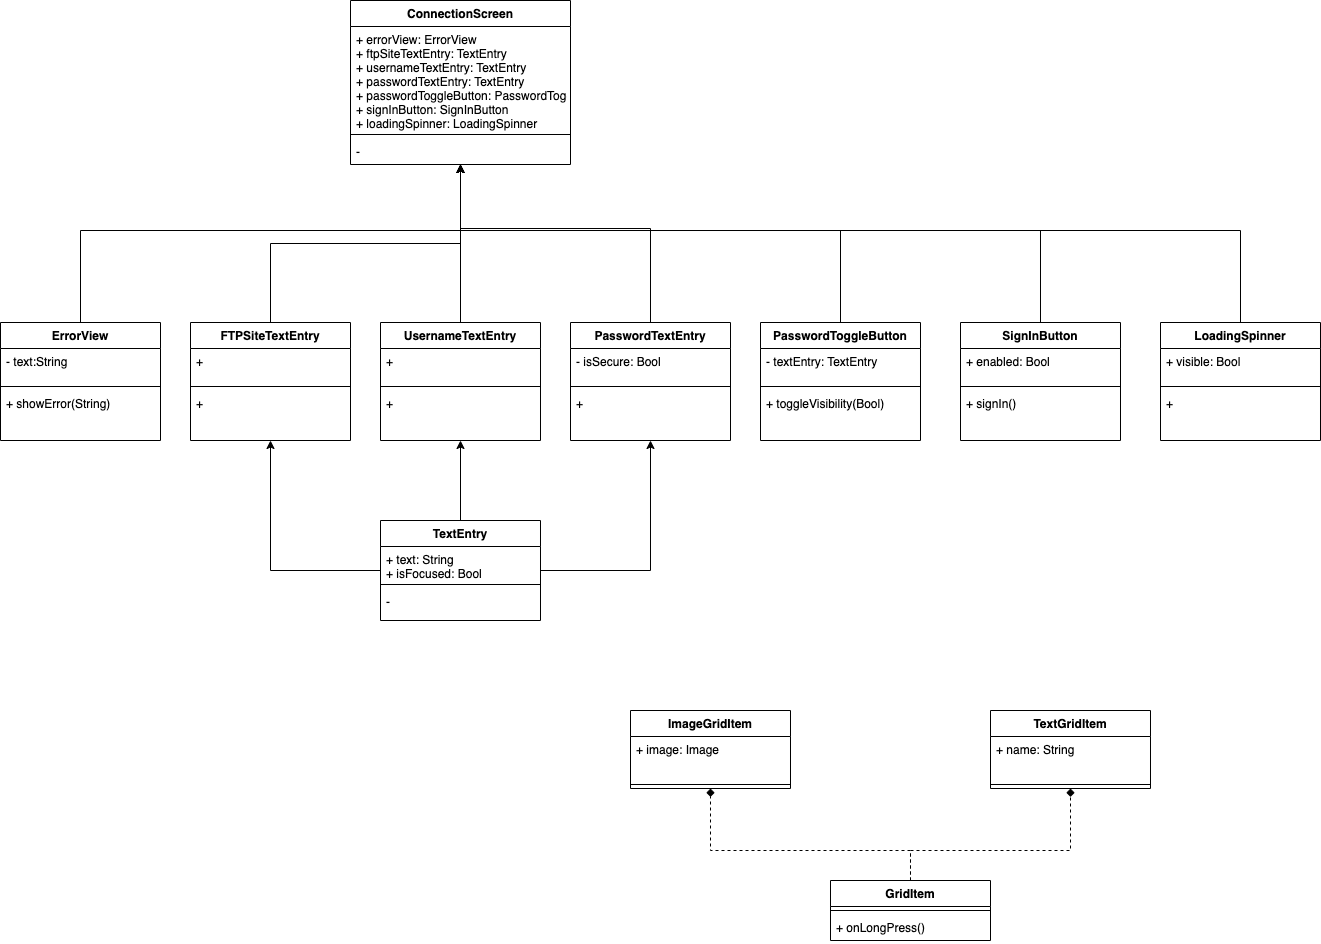

The diagram above was exported from draw.io. Its source (the exported page's mxGraphModel, read from the mxfile embedded in the PNG):
<mxGraphModel dx="1956" dy="746" grid="1" gridSize="10" guides="1" tooltips="1" connect="1" arrows="1" fold="1" page="1" pageScale="1" pageWidth="850" pageHeight="1100" math="0" shadow="0">
  <root>
    <mxCell id="0" />
    <mxCell id="1" parent="0" />
    <mxCell id="SFunHYRBEm0NeWUSRmos-63" style="edgeStyle=orthogonalEdgeStyle;rounded=0;orthogonalLoop=1;jettySize=auto;html=1;" edge="1" parent="1" source="SFunHYRBEm0NeWUSRmos-12" target="SFunHYRBEm0NeWUSRmos-59">
      <mxGeometry relative="1" as="geometry" />
    </mxCell>
    <mxCell id="SFunHYRBEm0NeWUSRmos-12" value="FTPSiteTextEntry" style="swimlane;fontStyle=1;align=center;verticalAlign=top;childLayout=stackLayout;horizontal=1;startSize=26;horizontalStack=0;resizeParent=1;resizeParentMax=0;resizeLast=0;collapsible=1;marginBottom=0;" vertex="1" parent="1">
      <mxGeometry x="30" y="362" width="160" height="118" as="geometry" />
    </mxCell>
    <mxCell id="SFunHYRBEm0NeWUSRmos-13" value="+ " style="text;strokeColor=none;fillColor=none;align=left;verticalAlign=top;spacingLeft=4;spacingRight=4;overflow=hidden;rotatable=0;points=[[0,0.5],[1,0.5]];portConstraint=eastwest;" vertex="1" parent="SFunHYRBEm0NeWUSRmos-12">
      <mxGeometry y="26" width="160" height="34" as="geometry" />
    </mxCell>
    <mxCell id="SFunHYRBEm0NeWUSRmos-14" value="" style="line;strokeWidth=1;fillColor=none;align=left;verticalAlign=middle;spacingTop=-1;spacingLeft=3;spacingRight=3;rotatable=0;labelPosition=right;points=[];portConstraint=eastwest;" vertex="1" parent="SFunHYRBEm0NeWUSRmos-12">
      <mxGeometry y="60" width="160" height="8" as="geometry" />
    </mxCell>
    <mxCell id="SFunHYRBEm0NeWUSRmos-15" value="+ " style="text;strokeColor=none;fillColor=none;align=left;verticalAlign=top;spacingLeft=4;spacingRight=4;overflow=hidden;rotatable=0;points=[[0,0.5],[1,0.5]];portConstraint=eastwest;" vertex="1" parent="SFunHYRBEm0NeWUSRmos-12">
      <mxGeometry y="68" width="160" height="50" as="geometry" />
    </mxCell>
    <mxCell id="SFunHYRBEm0NeWUSRmos-44" style="edgeStyle=orthogonalEdgeStyle;rounded=0;orthogonalLoop=1;jettySize=auto;html=1;dashed=1;endArrow=diamond;endFill=1;" edge="1" parent="1" source="SFunHYRBEm0NeWUSRmos-46" target="SFunHYRBEm0NeWUSRmos-51">
      <mxGeometry relative="1" as="geometry">
        <Array as="points">
          <mxPoint x="750" y="890" />
          <mxPoint x="550" y="890" />
        </Array>
      </mxGeometry>
    </mxCell>
    <mxCell id="SFunHYRBEm0NeWUSRmos-45" style="edgeStyle=orthogonalEdgeStyle;rounded=0;orthogonalLoop=1;jettySize=auto;html=1;dashed=1;endArrow=diamond;endFill=1;" edge="1" parent="1" source="SFunHYRBEm0NeWUSRmos-46" target="SFunHYRBEm0NeWUSRmos-56">
      <mxGeometry relative="1" as="geometry">
        <Array as="points">
          <mxPoint x="750" y="890" />
          <mxPoint x="910" y="890" />
        </Array>
      </mxGeometry>
    </mxCell>
    <mxCell id="SFunHYRBEm0NeWUSRmos-46" value="GridItem" style="swimlane;fontStyle=1;align=center;verticalAlign=top;childLayout=stackLayout;horizontal=1;startSize=26;horizontalStack=0;resizeParent=1;resizeParentMax=0;resizeLast=0;collapsible=1;marginBottom=0;" vertex="1" parent="1">
      <mxGeometry x="670" y="920" width="160" height="60" as="geometry" />
    </mxCell>
    <mxCell id="SFunHYRBEm0NeWUSRmos-47" value="" style="line;strokeWidth=1;fillColor=none;align=left;verticalAlign=middle;spacingTop=-1;spacingLeft=3;spacingRight=3;rotatable=0;labelPosition=right;points=[];portConstraint=eastwest;" vertex="1" parent="SFunHYRBEm0NeWUSRmos-46">
      <mxGeometry y="26" width="160" height="8" as="geometry" />
    </mxCell>
    <mxCell id="SFunHYRBEm0NeWUSRmos-48" value="+ onLongPress()" style="text;strokeColor=none;fillColor=none;align=left;verticalAlign=top;spacingLeft=4;spacingRight=4;overflow=hidden;rotatable=0;points=[[0,0.5],[1,0.5]];portConstraint=eastwest;" vertex="1" parent="SFunHYRBEm0NeWUSRmos-46">
      <mxGeometry y="34" width="160" height="26" as="geometry" />
    </mxCell>
    <mxCell id="SFunHYRBEm0NeWUSRmos-51" value="ImageGridItem" style="swimlane;fontStyle=1;align=center;verticalAlign=top;childLayout=stackLayout;horizontal=1;startSize=26;horizontalStack=0;resizeParent=1;resizeParentMax=0;resizeLast=0;collapsible=1;marginBottom=0;" vertex="1" parent="1">
      <mxGeometry x="470" y="750" width="160" height="78" as="geometry" />
    </mxCell>
    <mxCell id="SFunHYRBEm0NeWUSRmos-52" value="+ image: Image" style="text;strokeColor=none;fillColor=none;align=left;verticalAlign=top;spacingLeft=4;spacingRight=4;overflow=hidden;rotatable=0;points=[[0,0.5],[1,0.5]];portConstraint=eastwest;" vertex="1" parent="SFunHYRBEm0NeWUSRmos-51">
      <mxGeometry y="26" width="160" height="44" as="geometry" />
    </mxCell>
    <mxCell id="SFunHYRBEm0NeWUSRmos-53" value="" style="line;strokeWidth=1;fillColor=none;align=left;verticalAlign=middle;spacingTop=-1;spacingLeft=3;spacingRight=3;rotatable=0;labelPosition=right;points=[];portConstraint=eastwest;" vertex="1" parent="SFunHYRBEm0NeWUSRmos-51">
      <mxGeometry y="70" width="160" height="8" as="geometry" />
    </mxCell>
    <mxCell id="SFunHYRBEm0NeWUSRmos-56" value="TextGridItem" style="swimlane;fontStyle=1;align=center;verticalAlign=top;childLayout=stackLayout;horizontal=1;startSize=26;horizontalStack=0;resizeParent=1;resizeParentMax=0;resizeLast=0;collapsible=1;marginBottom=0;" vertex="1" parent="1">
      <mxGeometry x="830" y="750" width="160" height="78" as="geometry" />
    </mxCell>
    <mxCell id="SFunHYRBEm0NeWUSRmos-57" value="+ name: String&#10;" style="text;strokeColor=none;fillColor=none;align=left;verticalAlign=top;spacingLeft=4;spacingRight=4;overflow=hidden;rotatable=0;points=[[0,0.5],[1,0.5]];portConstraint=eastwest;" vertex="1" parent="SFunHYRBEm0NeWUSRmos-56">
      <mxGeometry y="26" width="160" height="44" as="geometry" />
    </mxCell>
    <mxCell id="SFunHYRBEm0NeWUSRmos-58" value="" style="line;strokeWidth=1;fillColor=none;align=left;verticalAlign=middle;spacingTop=-1;spacingLeft=3;spacingRight=3;rotatable=0;labelPosition=right;points=[];portConstraint=eastwest;" vertex="1" parent="SFunHYRBEm0NeWUSRmos-56">
      <mxGeometry y="70" width="160" height="8" as="geometry" />
    </mxCell>
    <mxCell id="SFunHYRBEm0NeWUSRmos-59" value="ConnectionScreen" style="swimlane;fontStyle=1;align=center;verticalAlign=top;childLayout=stackLayout;horizontal=1;startSize=26;horizontalStack=0;resizeParent=1;resizeParentMax=0;resizeLast=0;collapsible=1;marginBottom=0;" vertex="1" parent="1">
      <mxGeometry x="190" y="40" width="220" height="164" as="geometry" />
    </mxCell>
    <mxCell id="SFunHYRBEm0NeWUSRmos-60" value="+ errorView: ErrorView&#10;+ ftpSiteTextEntry: TextEntry&#10;+ usernameTextEntry: TextEntry&#10;+ passwordTextEntry: TextEntry&#10;+ passwordToggleButton: PasswordToggleButton&#10;+ signInButton: SignInButton&#10;+ loadingSpinner: LoadingSpinner" style="text;strokeColor=none;fillColor=none;align=left;verticalAlign=top;spacingLeft=4;spacingRight=4;overflow=hidden;rotatable=0;points=[[0,0.5],[1,0.5]];portConstraint=eastwest;" vertex="1" parent="SFunHYRBEm0NeWUSRmos-59">
      <mxGeometry y="26" width="220" height="104" as="geometry" />
    </mxCell>
    <mxCell id="SFunHYRBEm0NeWUSRmos-61" value="" style="line;strokeWidth=1;fillColor=none;align=left;verticalAlign=middle;spacingTop=-1;spacingLeft=3;spacingRight=3;rotatable=0;labelPosition=right;points=[];portConstraint=eastwest;" vertex="1" parent="SFunHYRBEm0NeWUSRmos-59">
      <mxGeometry y="130" width="220" height="8" as="geometry" />
    </mxCell>
    <mxCell id="SFunHYRBEm0NeWUSRmos-62" value="-" style="text;strokeColor=none;fillColor=none;align=left;verticalAlign=top;spacingLeft=4;spacingRight=4;overflow=hidden;rotatable=0;points=[[0,0.5],[1,0.5]];portConstraint=eastwest;" vertex="1" parent="SFunHYRBEm0NeWUSRmos-59">
      <mxGeometry y="138" width="220" height="26" as="geometry" />
    </mxCell>
    <mxCell id="SFunHYRBEm0NeWUSRmos-72" style="edgeStyle=orthogonalEdgeStyle;rounded=0;orthogonalLoop=1;jettySize=auto;html=1;" edge="1" parent="1" source="SFunHYRBEm0NeWUSRmos-64" target="SFunHYRBEm0NeWUSRmos-59">
      <mxGeometry relative="1" as="geometry" />
    </mxCell>
    <mxCell id="SFunHYRBEm0NeWUSRmos-64" value="UsernameTextEntry" style="swimlane;fontStyle=1;align=center;verticalAlign=top;childLayout=stackLayout;horizontal=1;startSize=26;horizontalStack=0;resizeParent=1;resizeParentMax=0;resizeLast=0;collapsible=1;marginBottom=0;" vertex="1" parent="1">
      <mxGeometry x="220" y="362" width="160" height="118" as="geometry" />
    </mxCell>
    <mxCell id="SFunHYRBEm0NeWUSRmos-65" value="+" style="text;strokeColor=none;fillColor=none;align=left;verticalAlign=top;spacingLeft=4;spacingRight=4;overflow=hidden;rotatable=0;points=[[0,0.5],[1,0.5]];portConstraint=eastwest;" vertex="1" parent="SFunHYRBEm0NeWUSRmos-64">
      <mxGeometry y="26" width="160" height="34" as="geometry" />
    </mxCell>
    <mxCell id="SFunHYRBEm0NeWUSRmos-66" value="" style="line;strokeWidth=1;fillColor=none;align=left;verticalAlign=middle;spacingTop=-1;spacingLeft=3;spacingRight=3;rotatable=0;labelPosition=right;points=[];portConstraint=eastwest;" vertex="1" parent="SFunHYRBEm0NeWUSRmos-64">
      <mxGeometry y="60" width="160" height="8" as="geometry" />
    </mxCell>
    <mxCell id="SFunHYRBEm0NeWUSRmos-67" value="+ " style="text;strokeColor=none;fillColor=none;align=left;verticalAlign=top;spacingLeft=4;spacingRight=4;overflow=hidden;rotatable=0;points=[[0,0.5],[1,0.5]];portConstraint=eastwest;" vertex="1" parent="SFunHYRBEm0NeWUSRmos-64">
      <mxGeometry y="68" width="160" height="50" as="geometry" />
    </mxCell>
    <mxCell id="SFunHYRBEm0NeWUSRmos-74" style="edgeStyle=orthogonalEdgeStyle;rounded=0;orthogonalLoop=1;jettySize=auto;html=1;" edge="1" parent="1" source="SFunHYRBEm0NeWUSRmos-68" target="SFunHYRBEm0NeWUSRmos-59">
      <mxGeometry relative="1" as="geometry">
        <Array as="points">
          <mxPoint x="490" y="268" />
          <mxPoint x="300" y="268" />
        </Array>
      </mxGeometry>
    </mxCell>
    <mxCell id="SFunHYRBEm0NeWUSRmos-68" value="PasswordTextEntry" style="swimlane;fontStyle=1;align=center;verticalAlign=top;childLayout=stackLayout;horizontal=1;startSize=26;horizontalStack=0;resizeParent=1;resizeParentMax=0;resizeLast=0;collapsible=1;marginBottom=0;" vertex="1" parent="1">
      <mxGeometry x="410" y="362" width="160" height="118" as="geometry" />
    </mxCell>
    <mxCell id="SFunHYRBEm0NeWUSRmos-69" value="- isSecure: Bool" style="text;strokeColor=none;fillColor=none;align=left;verticalAlign=top;spacingLeft=4;spacingRight=4;overflow=hidden;rotatable=0;points=[[0,0.5],[1,0.5]];portConstraint=eastwest;" vertex="1" parent="SFunHYRBEm0NeWUSRmos-68">
      <mxGeometry y="26" width="160" height="34" as="geometry" />
    </mxCell>
    <mxCell id="SFunHYRBEm0NeWUSRmos-70" value="" style="line;strokeWidth=1;fillColor=none;align=left;verticalAlign=middle;spacingTop=-1;spacingLeft=3;spacingRight=3;rotatable=0;labelPosition=right;points=[];portConstraint=eastwest;" vertex="1" parent="SFunHYRBEm0NeWUSRmos-68">
      <mxGeometry y="60" width="160" height="8" as="geometry" />
    </mxCell>
    <mxCell id="SFunHYRBEm0NeWUSRmos-71" value="+ " style="text;strokeColor=none;fillColor=none;align=left;verticalAlign=top;spacingLeft=4;spacingRight=4;overflow=hidden;rotatable=0;points=[[0,0.5],[1,0.5]];portConstraint=eastwest;" vertex="1" parent="SFunHYRBEm0NeWUSRmos-68">
      <mxGeometry y="68" width="160" height="50" as="geometry" />
    </mxCell>
    <mxCell id="SFunHYRBEm0NeWUSRmos-86" style="edgeStyle=orthogonalEdgeStyle;rounded=0;orthogonalLoop=1;jettySize=auto;html=1;" edge="1" parent="1" source="SFunHYRBEm0NeWUSRmos-75" target="SFunHYRBEm0NeWUSRmos-59">
      <mxGeometry relative="1" as="geometry">
        <Array as="points">
          <mxPoint x="880" y="270" />
          <mxPoint x="300" y="270" />
        </Array>
      </mxGeometry>
    </mxCell>
    <mxCell id="SFunHYRBEm0NeWUSRmos-75" value="SignInButton" style="swimlane;fontStyle=1;align=center;verticalAlign=top;childLayout=stackLayout;horizontal=1;startSize=26;horizontalStack=0;resizeParent=1;resizeParentMax=0;resizeLast=0;collapsible=1;marginBottom=0;" vertex="1" parent="1">
      <mxGeometry x="800" y="362" width="160" height="118" as="geometry" />
    </mxCell>
    <mxCell id="SFunHYRBEm0NeWUSRmos-76" value="+ enabled: Bool" style="text;strokeColor=none;fillColor=none;align=left;verticalAlign=top;spacingLeft=4;spacingRight=4;overflow=hidden;rotatable=0;points=[[0,0.5],[1,0.5]];portConstraint=eastwest;" vertex="1" parent="SFunHYRBEm0NeWUSRmos-75">
      <mxGeometry y="26" width="160" height="34" as="geometry" />
    </mxCell>
    <mxCell id="SFunHYRBEm0NeWUSRmos-77" value="" style="line;strokeWidth=1;fillColor=none;align=left;verticalAlign=middle;spacingTop=-1;spacingLeft=3;spacingRight=3;rotatable=0;labelPosition=right;points=[];portConstraint=eastwest;" vertex="1" parent="SFunHYRBEm0NeWUSRmos-75">
      <mxGeometry y="60" width="160" height="8" as="geometry" />
    </mxCell>
    <mxCell id="SFunHYRBEm0NeWUSRmos-78" value="+ signIn()" style="text;strokeColor=none;fillColor=none;align=left;verticalAlign=top;spacingLeft=4;spacingRight=4;overflow=hidden;rotatable=0;points=[[0,0.5],[1,0.5]];portConstraint=eastwest;" vertex="1" parent="SFunHYRBEm0NeWUSRmos-75">
      <mxGeometry y="68" width="160" height="50" as="geometry" />
    </mxCell>
    <mxCell id="SFunHYRBEm0NeWUSRmos-83" style="edgeStyle=orthogonalEdgeStyle;rounded=0;orthogonalLoop=1;jettySize=auto;html=1;" edge="1" parent="1" source="SFunHYRBEm0NeWUSRmos-79" target="SFunHYRBEm0NeWUSRmos-64">
      <mxGeometry relative="1" as="geometry" />
    </mxCell>
    <mxCell id="SFunHYRBEm0NeWUSRmos-84" style="edgeStyle=orthogonalEdgeStyle;rounded=0;orthogonalLoop=1;jettySize=auto;html=1;" edge="1" parent="1" source="SFunHYRBEm0NeWUSRmos-79" target="SFunHYRBEm0NeWUSRmos-12">
      <mxGeometry relative="1" as="geometry" />
    </mxCell>
    <mxCell id="SFunHYRBEm0NeWUSRmos-85" style="edgeStyle=orthogonalEdgeStyle;rounded=0;orthogonalLoop=1;jettySize=auto;html=1;" edge="1" parent="1" source="SFunHYRBEm0NeWUSRmos-79" target="SFunHYRBEm0NeWUSRmos-68">
      <mxGeometry relative="1" as="geometry" />
    </mxCell>
    <mxCell id="SFunHYRBEm0NeWUSRmos-79" value="TextEntry" style="swimlane;fontStyle=1;align=center;verticalAlign=top;childLayout=stackLayout;horizontal=1;startSize=26;horizontalStack=0;resizeParent=1;resizeParentMax=0;resizeLast=0;collapsible=1;marginBottom=0;" vertex="1" parent="1">
      <mxGeometry x="220" y="560" width="160" height="100" as="geometry" />
    </mxCell>
    <mxCell id="SFunHYRBEm0NeWUSRmos-80" value="+ text: String&#10;+ isFocused: Bool" style="text;strokeColor=none;fillColor=none;align=left;verticalAlign=top;spacingLeft=4;spacingRight=4;overflow=hidden;rotatable=0;points=[[0,0.5],[1,0.5]];portConstraint=eastwest;" vertex="1" parent="SFunHYRBEm0NeWUSRmos-79">
      <mxGeometry y="26" width="160" height="34" as="geometry" />
    </mxCell>
    <mxCell id="SFunHYRBEm0NeWUSRmos-81" value="" style="line;strokeWidth=1;fillColor=none;align=left;verticalAlign=middle;spacingTop=-1;spacingLeft=3;spacingRight=3;rotatable=0;labelPosition=right;points=[];portConstraint=eastwest;" vertex="1" parent="SFunHYRBEm0NeWUSRmos-79">
      <mxGeometry y="60" width="160" height="8" as="geometry" />
    </mxCell>
    <mxCell id="SFunHYRBEm0NeWUSRmos-82" value="-" style="text;strokeColor=none;fillColor=none;align=left;verticalAlign=top;spacingLeft=4;spacingRight=4;overflow=hidden;rotatable=0;points=[[0,0.5],[1,0.5]];portConstraint=eastwest;" vertex="1" parent="SFunHYRBEm0NeWUSRmos-79">
      <mxGeometry y="68" width="160" height="32" as="geometry" />
    </mxCell>
    <mxCell id="SFunHYRBEm0NeWUSRmos-91" style="edgeStyle=orthogonalEdgeStyle;rounded=0;orthogonalLoop=1;jettySize=auto;html=1;" edge="1" parent="1" source="SFunHYRBEm0NeWUSRmos-87" target="SFunHYRBEm0NeWUSRmos-59">
      <mxGeometry relative="1" as="geometry">
        <Array as="points">
          <mxPoint x="1080" y="270" />
          <mxPoint x="300" y="270" />
        </Array>
      </mxGeometry>
    </mxCell>
    <mxCell id="SFunHYRBEm0NeWUSRmos-87" value="LoadingSpinner" style="swimlane;fontStyle=1;align=center;verticalAlign=top;childLayout=stackLayout;horizontal=1;startSize=26;horizontalStack=0;resizeParent=1;resizeParentMax=0;resizeLast=0;collapsible=1;marginBottom=0;" vertex="1" parent="1">
      <mxGeometry x="1000" y="362" width="160" height="118" as="geometry" />
    </mxCell>
    <mxCell id="SFunHYRBEm0NeWUSRmos-88" value="+ visible: Bool" style="text;strokeColor=none;fillColor=none;align=left;verticalAlign=top;spacingLeft=4;spacingRight=4;overflow=hidden;rotatable=0;points=[[0,0.5],[1,0.5]];portConstraint=eastwest;" vertex="1" parent="SFunHYRBEm0NeWUSRmos-87">
      <mxGeometry y="26" width="160" height="34" as="geometry" />
    </mxCell>
    <mxCell id="SFunHYRBEm0NeWUSRmos-89" value="" style="line;strokeWidth=1;fillColor=none;align=left;verticalAlign=middle;spacingTop=-1;spacingLeft=3;spacingRight=3;rotatable=0;labelPosition=right;points=[];portConstraint=eastwest;" vertex="1" parent="SFunHYRBEm0NeWUSRmos-87">
      <mxGeometry y="60" width="160" height="8" as="geometry" />
    </mxCell>
    <mxCell id="SFunHYRBEm0NeWUSRmos-90" value="+ " style="text;strokeColor=none;fillColor=none;align=left;verticalAlign=top;spacingLeft=4;spacingRight=4;overflow=hidden;rotatable=0;points=[[0,0.5],[1,0.5]];portConstraint=eastwest;" vertex="1" parent="SFunHYRBEm0NeWUSRmos-87">
      <mxGeometry y="68" width="160" height="50" as="geometry" />
    </mxCell>
    <mxCell id="SFunHYRBEm0NeWUSRmos-96" style="edgeStyle=orthogonalEdgeStyle;rounded=0;orthogonalLoop=1;jettySize=auto;html=1;" edge="1" parent="1" source="SFunHYRBEm0NeWUSRmos-92" target="SFunHYRBEm0NeWUSRmos-59">
      <mxGeometry relative="1" as="geometry">
        <Array as="points">
          <mxPoint x="680" y="270" />
          <mxPoint x="300" y="270" />
        </Array>
      </mxGeometry>
    </mxCell>
    <mxCell id="SFunHYRBEm0NeWUSRmos-92" value="PasswordToggleButton" style="swimlane;fontStyle=1;align=center;verticalAlign=top;childLayout=stackLayout;horizontal=1;startSize=26;horizontalStack=0;resizeParent=1;resizeParentMax=0;resizeLast=0;collapsible=1;marginBottom=0;" vertex="1" parent="1">
      <mxGeometry x="600" y="362" width="160" height="118" as="geometry" />
    </mxCell>
    <mxCell id="SFunHYRBEm0NeWUSRmos-93" value="- textEntry: TextEntry&#10;" style="text;strokeColor=none;fillColor=none;align=left;verticalAlign=top;spacingLeft=4;spacingRight=4;overflow=hidden;rotatable=0;points=[[0,0.5],[1,0.5]];portConstraint=eastwest;" vertex="1" parent="SFunHYRBEm0NeWUSRmos-92">
      <mxGeometry y="26" width="160" height="34" as="geometry" />
    </mxCell>
    <mxCell id="SFunHYRBEm0NeWUSRmos-94" value="" style="line;strokeWidth=1;fillColor=none;align=left;verticalAlign=middle;spacingTop=-1;spacingLeft=3;spacingRight=3;rotatable=0;labelPosition=right;points=[];portConstraint=eastwest;" vertex="1" parent="SFunHYRBEm0NeWUSRmos-92">
      <mxGeometry y="60" width="160" height="8" as="geometry" />
    </mxCell>
    <mxCell id="SFunHYRBEm0NeWUSRmos-95" value="+ toggleVisibility(Bool)" style="text;strokeColor=none;fillColor=none;align=left;verticalAlign=top;spacingLeft=4;spacingRight=4;overflow=hidden;rotatable=0;points=[[0,0.5],[1,0.5]];portConstraint=eastwest;" vertex="1" parent="SFunHYRBEm0NeWUSRmos-92">
      <mxGeometry y="68" width="160" height="50" as="geometry" />
    </mxCell>
    <mxCell id="SFunHYRBEm0NeWUSRmos-101" style="edgeStyle=orthogonalEdgeStyle;rounded=0;orthogonalLoop=1;jettySize=auto;html=1;" edge="1" parent="1" source="SFunHYRBEm0NeWUSRmos-97" target="SFunHYRBEm0NeWUSRmos-59">
      <mxGeometry relative="1" as="geometry">
        <Array as="points">
          <mxPoint x="-80" y="270" />
          <mxPoint x="300" y="270" />
        </Array>
      </mxGeometry>
    </mxCell>
    <mxCell id="SFunHYRBEm0NeWUSRmos-97" value="ErrorView" style="swimlane;fontStyle=1;align=center;verticalAlign=top;childLayout=stackLayout;horizontal=1;startSize=26;horizontalStack=0;resizeParent=1;resizeParentMax=0;resizeLast=0;collapsible=1;marginBottom=0;" vertex="1" parent="1">
      <mxGeometry x="-160" y="362" width="160" height="118" as="geometry" />
    </mxCell>
    <mxCell id="SFunHYRBEm0NeWUSRmos-98" value="- text:String" style="text;strokeColor=none;fillColor=none;align=left;verticalAlign=top;spacingLeft=4;spacingRight=4;overflow=hidden;rotatable=0;points=[[0,0.5],[1,0.5]];portConstraint=eastwest;" vertex="1" parent="SFunHYRBEm0NeWUSRmos-97">
      <mxGeometry y="26" width="160" height="34" as="geometry" />
    </mxCell>
    <mxCell id="SFunHYRBEm0NeWUSRmos-99" value="" style="line;strokeWidth=1;fillColor=none;align=left;verticalAlign=middle;spacingTop=-1;spacingLeft=3;spacingRight=3;rotatable=0;labelPosition=right;points=[];portConstraint=eastwest;" vertex="1" parent="SFunHYRBEm0NeWUSRmos-97">
      <mxGeometry y="60" width="160" height="8" as="geometry" />
    </mxCell>
    <mxCell id="SFunHYRBEm0NeWUSRmos-100" value="+ showError(String)" style="text;strokeColor=none;fillColor=none;align=left;verticalAlign=top;spacingLeft=4;spacingRight=4;overflow=hidden;rotatable=0;points=[[0,0.5],[1,0.5]];portConstraint=eastwest;" vertex="1" parent="SFunHYRBEm0NeWUSRmos-97">
      <mxGeometry y="68" width="160" height="50" as="geometry" />
    </mxCell>
  </root>
</mxGraphModel>